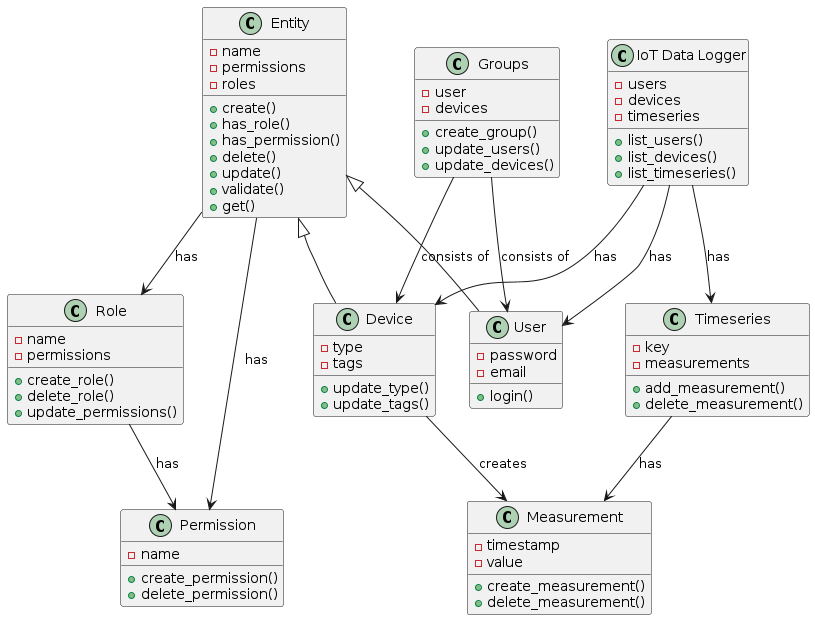

The diagram above was rendered by PlantUML. Its source (embedded in the PNG):
@startuml
class Entity {
  - name
  - permissions
  - roles


  + create()
  + has_role()
  + has_permission()
  + delete()
  + update()
  + validate()
  + get()
}

class User {
  - password
  - email

  + login()
}

class Device {
  - type
  - tags

  + update_type()
  + update_tags()

}

class Role {
  - name
  - permissions

  + create_role()
  + delete_role()
  + update_permissions()
}

class Permission {
  - name

  + create_permission()
  + delete_permission()
}

class Groups {
  - user
  - devices

  + create_group()
  + update_users()
  + update_devices()
}

class Measurement {
  - timestamp
  - value

  + create_measurement()
  + delete_measurement()
}

class Timeseries {
  - key
  - measurements

  + add_measurement()
  + delete_measurement()
}

class "IoT Data Logger" as IoTDataLogger {
  - users
  - devices
  - timeseries

  + list_users()
  + list_devices()
  + list_timeseries()
}


Entity <|-- User
Entity <|-- Device

Role --> Permission : "has"
Device --> Measurement : "creates"

Timeseries --> Measurement : "has"

Entity --> Role : "has"
Entity --> Permission : "has"


Groups --> User : "consists of"
Groups --> Device : "consists of"


IoTDataLogger --> User : "has"
IoTDataLogger --> Device : "has"
IoTDataLogger --> Timeseries : "has"
@enduml